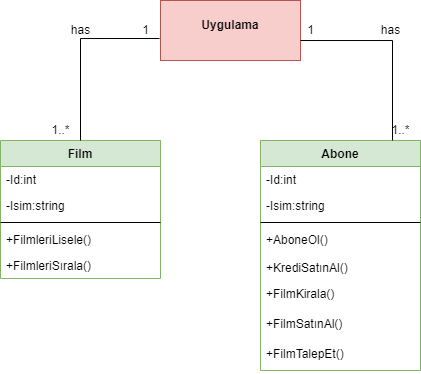

The diagram above was exported from draw.io. Its source (the exported page's mxGraphModel, read from the mxfile embedded in the PNG):
<mxGraphModel dx="496" dy="257" grid="1" gridSize="10" guides="1" tooltips="1" connect="1" arrows="1" fold="1" page="1" pageScale="1" pageWidth="850" pageHeight="1100" math="0" shadow="0">
  <root>
    <mxCell id="0" />
    <mxCell id="1" parent="0" />
    <mxCell id="TZhRTaemD70fdLChQhxp-1" value="Film" style="swimlane;fontStyle=1;align=center;verticalAlign=top;childLayout=stackLayout;horizontal=1;startSize=26;horizontalStack=0;resizeParent=1;resizeParentMax=0;resizeLast=0;collapsible=1;marginBottom=0;fillColor=#d5e8d4;strokeColor=#82b366;" vertex="1" parent="1">
      <mxGeometry x="210" y="180" width="160" height="138" as="geometry" />
    </mxCell>
    <mxCell id="TZhRTaemD70fdLChQhxp-2" value="-Id:int" style="text;strokeColor=none;fillColor=none;align=left;verticalAlign=top;spacingLeft=4;spacingRight=4;overflow=hidden;rotatable=0;points=[[0,0.5],[1,0.5]];portConstraint=eastwest;" vertex="1" parent="TZhRTaemD70fdLChQhxp-1">
      <mxGeometry y="26" width="160" height="26" as="geometry" />
    </mxCell>
    <mxCell id="TZhRTaemD70fdLChQhxp-5" value="-Isim:string" style="text;strokeColor=none;fillColor=none;align=left;verticalAlign=top;spacingLeft=4;spacingRight=4;overflow=hidden;rotatable=0;points=[[0,0.5],[1,0.5]];portConstraint=eastwest;" vertex="1" parent="TZhRTaemD70fdLChQhxp-1">
      <mxGeometry y="52" width="160" height="26" as="geometry" />
    </mxCell>
    <mxCell id="TZhRTaemD70fdLChQhxp-3" value="" style="line;strokeWidth=1;fillColor=none;align=left;verticalAlign=middle;spacingTop=-1;spacingLeft=3;spacingRight=3;rotatable=0;labelPosition=right;points=[];portConstraint=eastwest;" vertex="1" parent="TZhRTaemD70fdLChQhxp-1">
      <mxGeometry y="78" width="160" height="8" as="geometry" />
    </mxCell>
    <mxCell id="TZhRTaemD70fdLChQhxp-4" value="+FilmleriLisele()" style="text;strokeColor=none;fillColor=none;align=left;verticalAlign=top;spacingLeft=4;spacingRight=4;overflow=hidden;rotatable=0;points=[[0,0.5],[1,0.5]];portConstraint=eastwest;" vertex="1" parent="TZhRTaemD70fdLChQhxp-1">
      <mxGeometry y="86" width="160" height="26" as="geometry" />
    </mxCell>
    <mxCell id="TZhRTaemD70fdLChQhxp-7" value="+FilmleriSırala()" style="text;strokeColor=none;fillColor=none;align=left;verticalAlign=top;spacingLeft=4;spacingRight=4;overflow=hidden;rotatable=0;points=[[0,0.5],[1,0.5]];portConstraint=eastwest;" vertex="1" parent="TZhRTaemD70fdLChQhxp-1">
      <mxGeometry y="112" width="160" height="26" as="geometry" />
    </mxCell>
    <mxCell id="TZhRTaemD70fdLChQhxp-13" value="&lt;p style=&quot;margin:0px;margin-top:4px;text-align:center;&quot;&gt;&lt;br&gt;&lt;b&gt;Uygulama&lt;/b&gt;&lt;/p&gt;" style="verticalAlign=top;align=left;overflow=fill;fontSize=12;fontFamily=Helvetica;html=1;fillColor=#f8cecc;strokeColor=#b85450;" vertex="1" parent="1">
      <mxGeometry x="370" y="40" width="140" height="60" as="geometry" />
    </mxCell>
    <mxCell id="TZhRTaemD70fdLChQhxp-14" value="Abone" style="swimlane;fontStyle=1;align=center;verticalAlign=top;childLayout=stackLayout;horizontal=1;startSize=26;horizontalStack=0;resizeParent=1;resizeParentMax=0;resizeLast=0;collapsible=1;marginBottom=0;fillColor=#d5e8d4;strokeColor=#82b366;" vertex="1" parent="1">
      <mxGeometry x="470" y="180" width="160" height="230" as="geometry" />
    </mxCell>
    <mxCell id="TZhRTaemD70fdLChQhxp-15" value="-Id:int" style="text;strokeColor=none;fillColor=none;align=left;verticalAlign=top;spacingLeft=4;spacingRight=4;overflow=hidden;rotatable=0;points=[[0,0.5],[1,0.5]];portConstraint=eastwest;" vertex="1" parent="TZhRTaemD70fdLChQhxp-14">
      <mxGeometry y="26" width="160" height="26" as="geometry" />
    </mxCell>
    <mxCell id="TZhRTaemD70fdLChQhxp-16" value="-Isim:string" style="text;strokeColor=none;fillColor=none;align=left;verticalAlign=top;spacingLeft=4;spacingRight=4;overflow=hidden;rotatable=0;points=[[0,0.5],[1,0.5]];portConstraint=eastwest;" vertex="1" parent="TZhRTaemD70fdLChQhxp-14">
      <mxGeometry y="52" width="160" height="26" as="geometry" />
    </mxCell>
    <mxCell id="TZhRTaemD70fdLChQhxp-17" value="" style="line;strokeWidth=1;fillColor=none;align=left;verticalAlign=middle;spacingTop=-1;spacingLeft=3;spacingRight=3;rotatable=0;labelPosition=right;points=[];portConstraint=eastwest;" vertex="1" parent="TZhRTaemD70fdLChQhxp-14">
      <mxGeometry y="78" width="160" height="8" as="geometry" />
    </mxCell>
    <mxCell id="TZhRTaemD70fdLChQhxp-19" value="+AboneOl()&#10;&#10;+KrediSatınAl()" style="text;strokeColor=none;fillColor=none;align=left;verticalAlign=top;spacingLeft=4;spacingRight=4;overflow=hidden;rotatable=0;points=[[0,0.5],[1,0.5]];portConstraint=eastwest;" vertex="1" parent="TZhRTaemD70fdLChQhxp-14">
      <mxGeometry y="86" width="160" height="54" as="geometry" />
    </mxCell>
    <mxCell id="TZhRTaemD70fdLChQhxp-20" value="+FilmKirala()" style="text;strokeColor=none;fillColor=none;align=left;verticalAlign=top;spacingLeft=4;spacingRight=4;overflow=hidden;rotatable=0;points=[[0,0.5],[1,0.5]];portConstraint=eastwest;" vertex="1" parent="TZhRTaemD70fdLChQhxp-14">
      <mxGeometry y="140" width="160" height="30" as="geometry" />
    </mxCell>
    <mxCell id="TZhRTaemD70fdLChQhxp-21" value="+FilmSatınAl()" style="text;strokeColor=none;fillColor=none;align=left;verticalAlign=top;spacingLeft=4;spacingRight=4;overflow=hidden;rotatable=0;points=[[0,0.5],[1,0.5]];portConstraint=eastwest;" vertex="1" parent="TZhRTaemD70fdLChQhxp-14">
      <mxGeometry y="170" width="160" height="30" as="geometry" />
    </mxCell>
    <mxCell id="TZhRTaemD70fdLChQhxp-22" value="+FilmTalepEt()" style="text;strokeColor=none;fillColor=none;align=left;verticalAlign=top;spacingLeft=4;spacingRight=4;overflow=hidden;rotatable=0;points=[[0,0.5],[1,0.5]];portConstraint=eastwest;" vertex="1" parent="TZhRTaemD70fdLChQhxp-14">
      <mxGeometry y="200" width="160" height="30" as="geometry" />
    </mxCell>
    <mxCell id="TZhRTaemD70fdLChQhxp-23" value="" style="endArrow=none;html=1;edgeStyle=orthogonalEdgeStyle;rounded=0;exitX=-0.007;exitY=0.633;exitDx=0;exitDy=0;exitPerimeter=0;entryX=0.5;entryY=0;entryDx=0;entryDy=0;" edge="1" parent="1" source="TZhRTaemD70fdLChQhxp-13" target="TZhRTaemD70fdLChQhxp-1">
      <mxGeometry relative="1" as="geometry">
        <mxPoint x="130" y="140" as="sourcePoint" />
        <mxPoint x="290" y="170" as="targetPoint" />
      </mxGeometry>
    </mxCell>
    <mxCell id="TZhRTaemD70fdLChQhxp-35" value="1" style="text;html=1;align=center;verticalAlign=middle;resizable=0;points=[];autosize=1;strokeColor=none;fillColor=none;" vertex="1" parent="1">
      <mxGeometry x="340" y="55" width="30" height="30" as="geometry" />
    </mxCell>
    <mxCell id="TZhRTaemD70fdLChQhxp-36" value="1..*" style="text;html=1;align=center;verticalAlign=middle;resizable=0;points=[];autosize=1;strokeColor=none;fillColor=none;" vertex="1" parent="1">
      <mxGeometry x="250" y="155" width="40" height="30" as="geometry" />
    </mxCell>
    <mxCell id="TZhRTaemD70fdLChQhxp-37" value="has" style="text;html=1;align=center;verticalAlign=middle;resizable=0;points=[];autosize=1;strokeColor=none;fillColor=none;" vertex="1" parent="1">
      <mxGeometry x="270" y="55" width="40" height="30" as="geometry" />
    </mxCell>
    <mxCell id="TZhRTaemD70fdLChQhxp-38" value="" style="endArrow=none;html=1;edgeStyle=orthogonalEdgeStyle;rounded=0;" edge="1" parent="1" source="TZhRTaemD70fdLChQhxp-13" target="TZhRTaemD70fdLChQhxp-14">
      <mxGeometry relative="1" as="geometry">
        <mxPoint x="602" y="80" as="sourcePoint" />
        <mxPoint x="600" y="150" as="targetPoint" />
        <Array as="points">
          <mxPoint x="602" y="80" />
        </Array>
      </mxGeometry>
    </mxCell>
    <mxCell id="TZhRTaemD70fdLChQhxp-41" value="1" style="text;html=1;align=center;verticalAlign=middle;resizable=0;points=[];autosize=1;strokeColor=none;fillColor=none;" vertex="1" parent="1">
      <mxGeometry x="505" y="55" width="30" height="30" as="geometry" />
    </mxCell>
    <mxCell id="TZhRTaemD70fdLChQhxp-42" value="1..*" style="text;html=1;align=center;verticalAlign=middle;resizable=0;points=[];autosize=1;strokeColor=none;fillColor=none;" vertex="1" parent="1">
      <mxGeometry x="590" y="155" width="40" height="30" as="geometry" />
    </mxCell>
    <mxCell id="TZhRTaemD70fdLChQhxp-43" value="has" style="text;html=1;align=center;verticalAlign=middle;resizable=0;points=[];autosize=1;strokeColor=none;fillColor=none;" vertex="1" parent="1">
      <mxGeometry x="580" y="55" width="40" height="30" as="geometry" />
    </mxCell>
  </root>
</mxGraphModel>